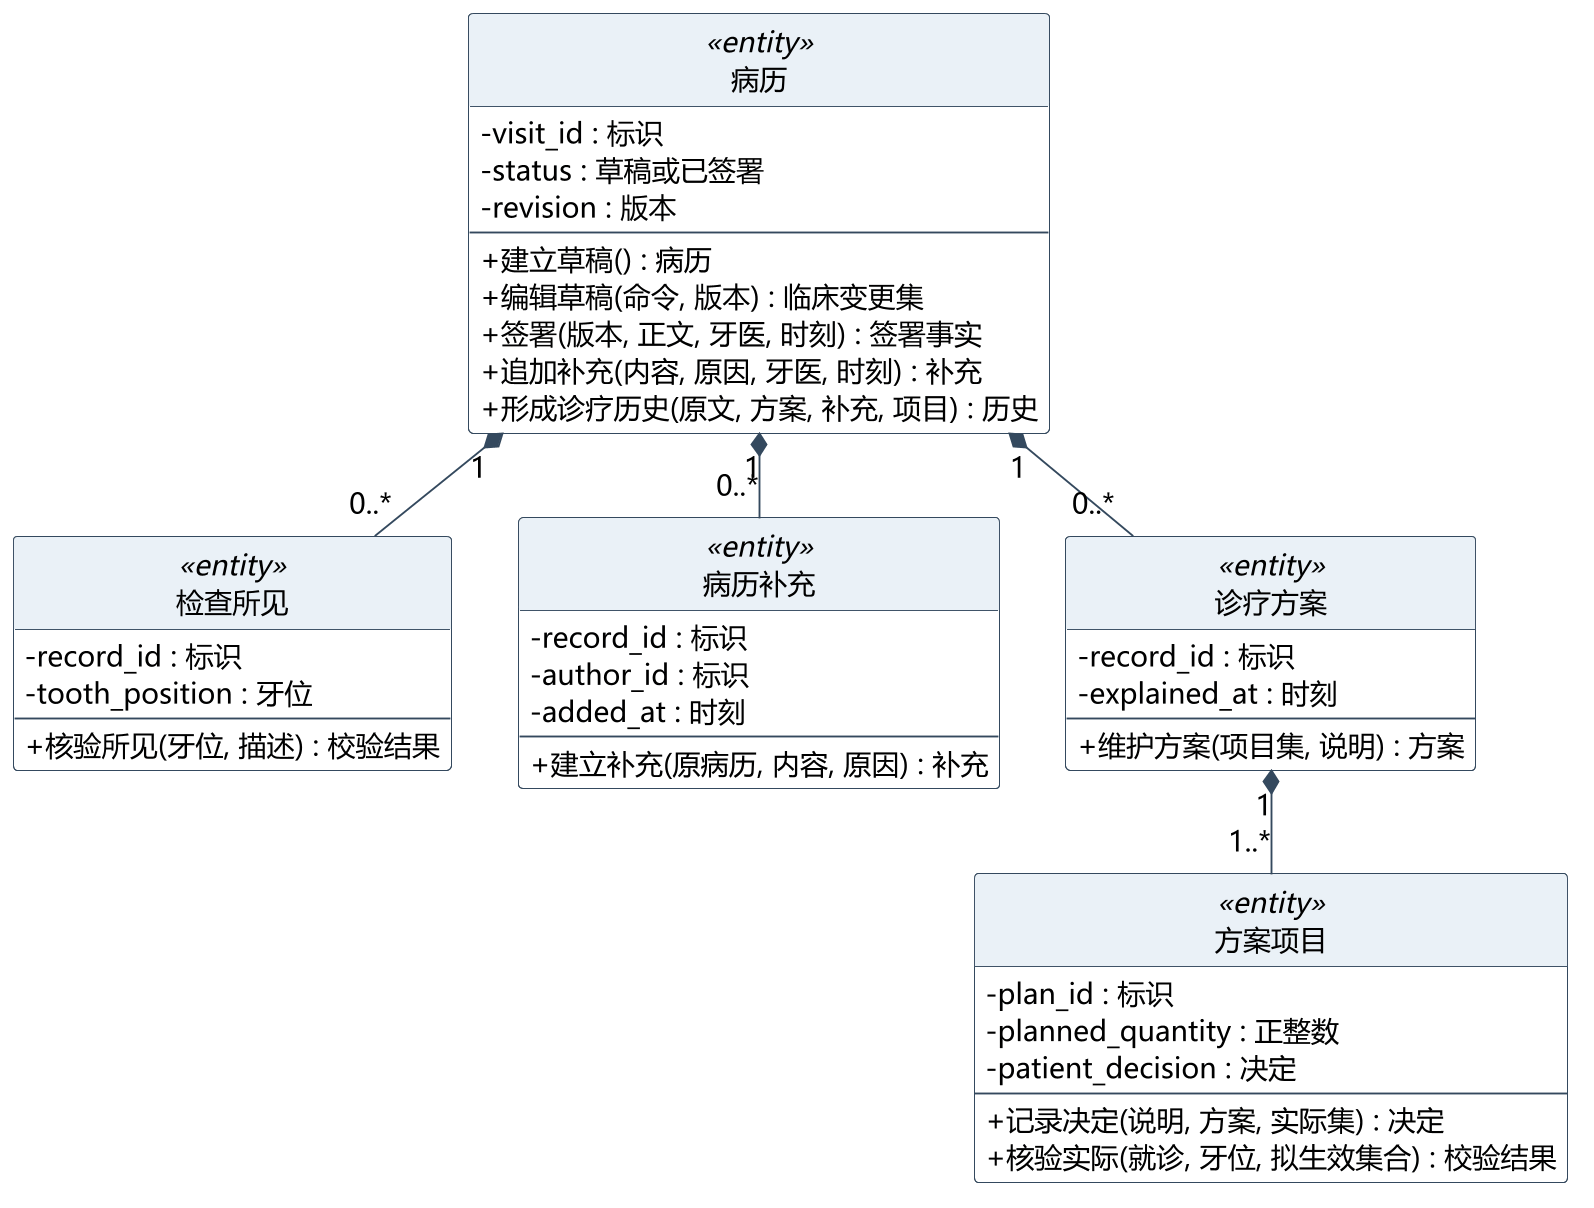

The diagram above was rendered by PlantUML. Its source (embedded in the PNG):
@startuml
skinparam backgroundColor white
skinparam shadowing false
skinparam defaultFontName Microsoft YaHei
skinparam defaultFontSize 15
skinparam dpi 180
skinparam ArrowColor #34495E
skinparam classAttributeIconSize 0
skinparam class {
 BackgroundColor white
 BorderColor #34495E
 HeaderBackgroundColor #EAF1F7
}
hide circle
skinparam nodesep 35
skinparam ranksep 45
top to bottom direction
class "病历" as E0 <<entity>> {
- visit_id : 标识
- status : 草稿或已签署
- revision : 版本
--
+ 建立草稿() : 病历
+ 编辑草稿(命令, 版本) : 临床变更集
+ 签署(版本, 正文, 牙医, 时刻) : 签署事实
+ 追加补充(内容, 原因, 牙医, 时刻) : 补充
+ 形成诊疗历史(原文, 方案, 补充, 项目) : 历史
}
class "检查所见" as E1 <<entity>> {
- record_id : 标识
- tooth_position : 牙位
--
+ 核验所见(牙位, 描述) : 校验结果
}
class "病历补充" as E2 <<entity>> {
- record_id : 标识
- author_id : 标识
- added_at : 时刻
--
+ 建立补充(原病历, 内容, 原因) : 补充
}
class "诊疗方案" as E3 <<entity>> {
- record_id : 标识
- explained_at : 时刻
--
+ 维护方案(项目集, 说明) : 方案
}
class "方案项目" as E4 <<entity>> {
- plan_id : 标识
- planned_quantity : 正整数
- patient_decision : 决定
--
+ 记录决定(说明, 方案, 实际集) : 决定
+ 核验实际(就诊, 牙位, 拟生效集合) : 校验结果
}
E0 "1" *-- "0..*" E1
E0 "1" *-- "0..*" E2
E0 "1" *-- "0..*" E3
E3 "1" *-- "1..*" E4
E1 -[hidden]right-> E2
@enduml